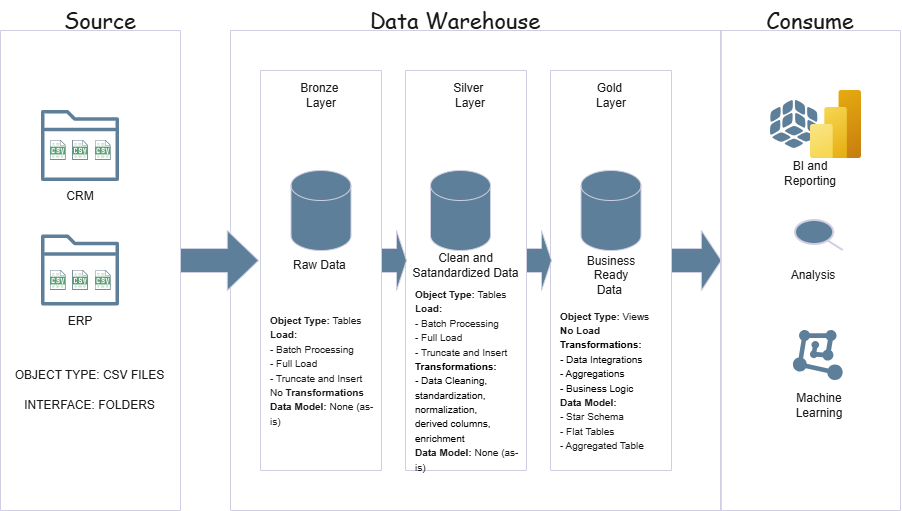

The diagram above was exported from draw.io. Its source (the exported page's mxGraphModel, read from the mxfile embedded in the PNG):
<mxGraphModel dx="1030" dy="570" grid="1" gridSize="10" guides="1" tooltips="1" connect="1" arrows="1" fold="1" page="1" pageScale="1" pageWidth="850" pageHeight="1100" math="0" shadow="0">
  <root>
    <mxCell id="0" />
    <mxCell id="1" parent="0" />
    <mxCell id="BsWZ8MXCDmzVJhXY638a-2" parent="1" style="swimlane;startSize=0;labelBackgroundColor=none;fillColor=#5D7F99;strokeColor=#D0CEE2;fontColor=#1A1A1A;" value="" vertex="1">
      <mxGeometry height="480" width="180" x="20" y="40" as="geometry" />
    </mxCell>
    <mxCell id="BsWZ8MXCDmzVJhXY638a-3" parent="BsWZ8MXCDmzVJhXY638a-2" style="sketch=0;outlineConnect=0;fontColor=#1A1A1A;fillColor=#5D7F99;strokeColor=none;dashed=0;verticalLabelPosition=bottom;verticalAlign=top;align=center;html=1;fontSize=12;fontStyle=0;aspect=fixed;pointerEvents=1;shape=mxgraph.aws4.folder;shadow=0;labelBackgroundColor=none;" value="" vertex="1">
      <mxGeometry height="71" width="78" x="41" y="80" as="geometry" />
    </mxCell>
    <mxCell id="BsWZ8MXCDmzVJhXY638a-5" parent="BsWZ8MXCDmzVJhXY638a-2" style="text;html=1;whiteSpace=wrap;strokeColor=none;fillColor=none;align=center;verticalAlign=middle;rounded=0;shadow=1;labelBackgroundColor=none;fontColor=#1A1A1A;" value="CRM" vertex="1">
      <mxGeometry height="30" width="60" x="50" y="151" as="geometry" />
    </mxCell>
    <mxCell id="BsWZ8MXCDmzVJhXY638a-7" parent="BsWZ8MXCDmzVJhXY638a-2" style="sketch=0;outlineConnect=0;fontColor=#1A1A1A;fillColor=#5D7F99;strokeColor=none;dashed=0;verticalLabelPosition=bottom;verticalAlign=top;align=center;html=1;fontSize=12;fontStyle=0;aspect=fixed;pointerEvents=1;shape=mxgraph.aws4.folder;shadow=0;labelBackgroundColor=none;" value="" vertex="1">
      <mxGeometry height="71" width="78" x="41" y="204.5" as="geometry" />
    </mxCell>
    <mxCell id="BsWZ8MXCDmzVJhXY638a-8" parent="BsWZ8MXCDmzVJhXY638a-2" style="text;html=1;whiteSpace=wrap;strokeColor=none;fillColor=none;align=center;verticalAlign=middle;rounded=0;shadow=1;labelBackgroundColor=none;fontColor=#1A1A1A;" value="ERP" vertex="1">
      <mxGeometry height="30" width="60" x="50" y="275.5" as="geometry" />
    </mxCell>
    <mxCell id="BsWZ8MXCDmzVJhXY638a-9" parent="BsWZ8MXCDmzVJhXY638a-2" style="shape=image;html=1;verticalAlign=top;verticalLabelPosition=bottom;labelBackgroundColor=none;imageAspect=0;aspect=fixed;image=https://icons.diagrams.net/assets/integration/1/CSV_File.svg;fillColor=#5D7F99;strokeColor=#D0CEE2;fontColor=#1A1A1A;" value="" vertex="1">
      <mxGeometry height="20" width="15.45" x="50" y="110" as="geometry" />
    </mxCell>
    <mxCell id="BsWZ8MXCDmzVJhXY638a-10" parent="BsWZ8MXCDmzVJhXY638a-2" style="shape=image;html=1;verticalAlign=top;verticalLabelPosition=bottom;labelBackgroundColor=none;imageAspect=0;aspect=fixed;image=https://icons.diagrams.net/assets/integration/1/CSV_File.svg;fillColor=#5D7F99;strokeColor=#D0CEE2;fontColor=#1A1A1A;" value="" vertex="1">
      <mxGeometry height="20" width="15.45" x="72.28" y="110" as="geometry" />
    </mxCell>
    <mxCell id="BsWZ8MXCDmzVJhXY638a-11" parent="BsWZ8MXCDmzVJhXY638a-2" style="shape=image;html=1;verticalAlign=top;verticalLabelPosition=bottom;labelBackgroundColor=none;imageAspect=0;aspect=fixed;image=https://icons.diagrams.net/assets/integration/1/CSV_File.svg;fillColor=#5D7F99;strokeColor=#D0CEE2;fontColor=#1A1A1A;" value="" vertex="1">
      <mxGeometry height="20" width="15.45" x="95" y="110" as="geometry" />
    </mxCell>
    <mxCell id="BsWZ8MXCDmzVJhXY638a-12" parent="BsWZ8MXCDmzVJhXY638a-2" style="shape=image;html=1;verticalAlign=top;verticalLabelPosition=bottom;labelBackgroundColor=none;imageAspect=0;aspect=fixed;image=https://icons.diagrams.net/assets/integration/1/CSV_File.svg;fillColor=#5D7F99;strokeColor=#D0CEE2;fontColor=#1A1A1A;" value="" vertex="1">
      <mxGeometry height="20" width="15.45" x="50" y="240" as="geometry" />
    </mxCell>
    <mxCell id="BsWZ8MXCDmzVJhXY638a-15" parent="BsWZ8MXCDmzVJhXY638a-2" style="shape=image;html=1;verticalAlign=top;verticalLabelPosition=bottom;labelBackgroundColor=none;imageAspect=0;aspect=fixed;image=https://icons.diagrams.net/assets/integration/1/CSV_File.svg;fillColor=#5D7F99;strokeColor=#D0CEE2;fontColor=#1A1A1A;" value="" vertex="1">
      <mxGeometry height="20" width="15.45" x="72.28" y="240" as="geometry" />
    </mxCell>
    <mxCell id="BsWZ8MXCDmzVJhXY638a-16" parent="BsWZ8MXCDmzVJhXY638a-2" style="shape=image;html=1;verticalAlign=top;verticalLabelPosition=bottom;labelBackgroundColor=none;imageAspect=0;aspect=fixed;image=https://icons.diagrams.net/assets/integration/1/CSV_File.svg;fillColor=#5D7F99;strokeColor=#D0CEE2;fontColor=#1A1A1A;" value="" vertex="1">
      <mxGeometry height="20" width="15.45" x="95" y="240" as="geometry" />
    </mxCell>
    <mxCell id="BsWZ8MXCDmzVJhXY638a-17" parent="BsWZ8MXCDmzVJhXY638a-2" style="text;html=1;whiteSpace=wrap;strokeColor=none;fillColor=none;align=center;verticalAlign=middle;rounded=0;labelBackgroundColor=none;fontColor=#1A1A1A;" value="OBJECT TYPE: CSV FILES" vertex="1">
      <mxGeometry height="30" width="179" y="330" as="geometry" />
    </mxCell>
    <mxCell id="BsWZ8MXCDmzVJhXY638a-18" parent="BsWZ8MXCDmzVJhXY638a-2" style="text;html=1;whiteSpace=wrap;strokeColor=none;fillColor=none;align=center;verticalAlign=middle;rounded=0;labelBackgroundColor=none;fontColor=#1A1A1A;" value="INTERFACE: FOLDERS" vertex="1">
      <mxGeometry height="30" width="179" y="360" as="geometry" />
    </mxCell>
    <mxCell id="BsWZ8MXCDmzVJhXY638a-4" parent="1" style="text;html=1;whiteSpace=wrap;strokeColor=none;fillColor=none;align=center;verticalAlign=top;rounded=0;fontFamily=Comic Sans MS;labelBackgroundColor=none;fontColor=#1A1A1A;" value="&lt;font style=&quot;font-size: 22px;&quot;&gt;Source&lt;/font&gt;" vertex="1">
      <mxGeometry height="30" width="60" x="90" y="10" as="geometry" />
    </mxCell>
    <mxCell id="BsWZ8MXCDmzVJhXY638a-19" parent="1" style="swimlane;startSize=0;labelBackgroundColor=none;fillColor=#5D7F99;strokeColor=#D0CEE2;fontColor=#1A1A1A;" value="" vertex="1">
      <mxGeometry height="480" width="490.8" x="250" y="40" as="geometry" />
    </mxCell>
    <mxCell id="BsWZ8MXCDmzVJhXY638a-23" parent="BsWZ8MXCDmzVJhXY638a-19" style="swimlane;startSize=0;labelBackgroundColor=none;fillColor=#5D7F99;strokeColor=#D0CEE2;fontColor=#1A1A1A;" value="" vertex="1">
      <mxGeometry height="400" width="121" x="30" y="40" as="geometry" />
    </mxCell>
    <mxCell id="BsWZ8MXCDmzVJhXY638a-26" parent="BsWZ8MXCDmzVJhXY638a-23" style="text;html=1;whiteSpace=wrap;strokeColor=none;fillColor=none;align=center;verticalAlign=middle;rounded=0;labelBackgroundColor=none;fontColor=#1A1A1A;" value="Bronze&amp;nbsp;&lt;div&gt;Layer&lt;/div&gt;" vertex="1">
      <mxGeometry height="30" width="60" x="30.5" y="10" as="geometry" />
    </mxCell>
    <mxCell id="BsWZ8MXCDmzVJhXY638a-29" parent="BsWZ8MXCDmzVJhXY638a-23" style="shape=cylinder3;whiteSpace=wrap;html=1;boundedLbl=1;backgroundOutline=1;size=15;labelBackgroundColor=none;fontColor=#1A1A1A;noLabel=1;fillColor=#5D7F99;strokeColor=#D0CEE2;" value="" vertex="1">
      <mxGeometry height="80" width="60" x="30.5" y="100" as="geometry" />
    </mxCell>
    <mxCell id="BsWZ8MXCDmzVJhXY638a-40" parent="BsWZ8MXCDmzVJhXY638a-23" style="text;html=1;whiteSpace=wrap;strokeColor=none;fillColor=none;align=center;verticalAlign=middle;rounded=0;labelBackgroundColor=none;fontColor=#1A1A1A;" value="Raw Data&amp;nbsp;" vertex="1">
      <mxGeometry height="30" width="60" x="30.5" y="180" as="geometry" />
    </mxCell>
    <mxCell id="BsWZ8MXCDmzVJhXY638a-71" parent="BsWZ8MXCDmzVJhXY638a-23" style="text;html=1;whiteSpace=wrap;strokeColor=none;fillColor=none;align=left;verticalAlign=middle;rounded=0;labelBackgroundColor=none;fontColor=#1A1A1A;" value="&lt;font style=&quot;font-size: 10px;&quot;&gt;&lt;b&gt;&lt;font style=&quot;&quot;&gt;Object Type:&lt;/font&gt;&lt;/b&gt; &lt;font style=&quot;&quot;&gt;Tables&lt;/font&gt;&lt;/font&gt;&lt;div style=&quot;&quot;&gt;&lt;font style=&quot;font-size: 10px;&quot;&gt;&lt;b&gt;Load:&lt;/b&gt;&lt;/font&gt;&lt;/div&gt;&lt;div&gt;&lt;font style=&quot;font-size: 10px;&quot;&gt;- Batch Processing&lt;/font&gt;&lt;/div&gt;&lt;div&gt;&lt;font style=&quot;font-size: 10px;&quot;&gt;- Full Load&lt;/font&gt;&lt;/div&gt;&lt;div&gt;&lt;font style=&quot;font-size: 10px;&quot;&gt;- Truncate and Insert&lt;/font&gt;&lt;/div&gt;&lt;div&gt;&lt;span style=&quot;font-size: 10px;&quot;&gt;No&lt;b&gt; Transformations&lt;/b&gt;&lt;/span&gt;&lt;/div&gt;&lt;div&gt;&lt;span style=&quot;font-size: 10px;&quot;&gt;&lt;b&gt;Data Model:&lt;/b&gt; None (as-is)&lt;/span&gt;&lt;/div&gt;" vertex="1">
      <mxGeometry height="160" width="106" x="7.5" y="220" as="geometry" />
    </mxCell>
    <mxCell id="BsWZ8MXCDmzVJhXY638a-24" parent="BsWZ8MXCDmzVJhXY638a-19" style="swimlane;startSize=0;labelBackgroundColor=none;fillColor=#5D7F99;strokeColor=#D0CEE2;fontColor=#1A1A1A;" value="" vertex="1">
      <mxGeometry height="400" width="121" x="175" y="40" as="geometry" />
    </mxCell>
    <mxCell id="BsWZ8MXCDmzVJhXY638a-27" parent="BsWZ8MXCDmzVJhXY638a-24" style="text;html=1;whiteSpace=wrap;strokeColor=none;fillColor=none;align=center;verticalAlign=middle;rounded=0;labelBackgroundColor=none;fontColor=#1A1A1A;" value="Silver&amp;nbsp;&lt;div&gt;Layer&lt;/div&gt;" vertex="1">
      <mxGeometry height="30" width="60" x="35" y="10" as="geometry" />
    </mxCell>
    <mxCell id="BsWZ8MXCDmzVJhXY638a-38" parent="BsWZ8MXCDmzVJhXY638a-24" style="shape=cylinder3;whiteSpace=wrap;html=1;boundedLbl=1;backgroundOutline=1;size=15;labelBackgroundColor=none;fillColor=#5D7F99;strokeColor=#D0CEE2;fontColor=#1A1A1A;" value="" vertex="1">
      <mxGeometry height="80" width="60" x="25" y="100" as="geometry" />
    </mxCell>
    <mxCell id="BsWZ8MXCDmzVJhXY638a-41" parent="BsWZ8MXCDmzVJhXY638a-24" style="text;html=1;whiteSpace=wrap;strokeColor=none;fillColor=none;align=center;verticalAlign=middle;rounded=0;labelBackgroundColor=none;fontColor=#1A1A1A;" value="Clean and Satandardized Data" vertex="1">
      <mxGeometry height="30" width="121" y="180" as="geometry" />
    </mxCell>
    <mxCell id="BsWZ8MXCDmzVJhXY638a-72" parent="BsWZ8MXCDmzVJhXY638a-24" style="text;html=1;whiteSpace=wrap;strokeColor=none;fillColor=none;align=left;verticalAlign=middle;rounded=0;labelBackgroundColor=none;fontColor=#1A1A1A;" value="&lt;font style=&quot;font-size: 10px;&quot;&gt;&lt;b&gt;&lt;font style=&quot;&quot;&gt;Object Type:&lt;/font&gt;&lt;/b&gt; &lt;font style=&quot;&quot;&gt;Tables&lt;/font&gt;&lt;/font&gt;&lt;div style=&quot;&quot;&gt;&lt;font style=&quot;font-size: 10px;&quot;&gt;&lt;b&gt;Load:&lt;/b&gt;&lt;/font&gt;&lt;/div&gt;&lt;div&gt;&lt;font style=&quot;font-size: 10px;&quot;&gt;- Batch Processing&lt;/font&gt;&lt;/div&gt;&lt;div&gt;&lt;font style=&quot;font-size: 10px;&quot;&gt;- Full Load&lt;/font&gt;&lt;/div&gt;&lt;div&gt;&lt;font style=&quot;font-size: 10px;&quot;&gt;- Truncate and Insert&lt;/font&gt;&lt;/div&gt;&lt;div&gt;&lt;b style=&quot;font-size: 10px; background-color: transparent; color: light-dark(rgb(0, 0, 0), rgb(255, 255, 255));&quot;&gt;Transformations:&lt;/b&gt;&lt;/div&gt;&lt;div&gt;&lt;b style=&quot;font-size: 10px; background-color: transparent; color: light-dark(rgb(0, 0, 0), rgb(255, 255, 255));&quot;&gt;- &lt;/b&gt;&lt;span style=&quot;font-size: 10px; background-color: transparent; color: light-dark(rgb(0, 0, 0), rgb(255, 255, 255));&quot;&gt;Data Cleaning, standardization,&lt;/span&gt;&lt;/div&gt;&lt;div&gt;&lt;span style=&quot;font-size: 10px; background-color: transparent; color: light-dark(rgb(0, 0, 0), rgb(255, 255, 255));&quot;&gt;normalization,&lt;/span&gt;&lt;/div&gt;&lt;div&gt;&lt;span style=&quot;font-size: 10px; background-color: transparent; color: light-dark(rgb(0, 0, 0), rgb(255, 255, 255));&quot;&gt;derived columns,&lt;/span&gt;&lt;/div&gt;&lt;div&gt;&lt;span style=&quot;font-size: 10px; background-color: transparent; color: light-dark(rgb(0, 0, 0), rgb(255, 255, 255));&quot;&gt;enrichment&lt;/span&gt;&lt;/div&gt;&lt;div&gt;&lt;span style=&quot;font-size: 10px;&quot;&gt;&lt;b&gt;Data Model:&lt;/b&gt; None (as-is)&lt;/span&gt;&lt;/div&gt;" vertex="1">
      <mxGeometry height="160" width="106" x="7.5" y="230" as="geometry" />
    </mxCell>
    <mxCell id="BsWZ8MXCDmzVJhXY638a-25" parent="BsWZ8MXCDmzVJhXY638a-19" style="swimlane;startSize=0;labelBackgroundColor=none;fillColor=#5D7F99;strokeColor=#D0CEE2;fontColor=#1A1A1A;" value="" vertex="1">
      <mxGeometry height="400" width="121" x="320" y="40" as="geometry" />
    </mxCell>
    <mxCell id="BsWZ8MXCDmzVJhXY638a-28" parent="BsWZ8MXCDmzVJhXY638a-25" style="text;html=1;whiteSpace=wrap;strokeColor=none;fillColor=none;align=center;verticalAlign=middle;rounded=0;labelBackgroundColor=none;fontColor=#1A1A1A;" value="Gold&amp;nbsp;&lt;div&gt;Layer&lt;/div&gt;" vertex="1">
      <mxGeometry height="30" width="60" x="30.5" y="10" as="geometry" />
    </mxCell>
    <mxCell id="BsWZ8MXCDmzVJhXY638a-39" parent="BsWZ8MXCDmzVJhXY638a-25" style="shape=cylinder3;whiteSpace=wrap;html=1;boundedLbl=1;backgroundOutline=1;size=15;labelBackgroundColor=none;fillColor=#5D7F99;strokeColor=#D0CEE2;fontColor=#1A1A1A;" value="" vertex="1">
      <mxGeometry height="80" width="60" x="30.5" y="100" as="geometry" />
    </mxCell>
    <mxCell id="BsWZ8MXCDmzVJhXY638a-42" parent="BsWZ8MXCDmzVJhXY638a-25" style="text;html=1;whiteSpace=wrap;strokeColor=none;fillColor=none;align=center;verticalAlign=middle;rounded=0;labelBackgroundColor=none;fontColor=#1A1A1A;" value="Business Ready Data&amp;nbsp;" vertex="1">
      <mxGeometry height="30" width="60" x="30.5" y="190" as="geometry" />
    </mxCell>
    <mxCell id="BsWZ8MXCDmzVJhXY638a-73" parent="BsWZ8MXCDmzVJhXY638a-25" style="text;html=1;whiteSpace=wrap;strokeColor=none;fillColor=none;align=left;verticalAlign=middle;rounded=0;labelBackgroundColor=none;fontColor=#1A1A1A;" value="&lt;font style=&quot;font-size: 10px;&quot;&gt;&lt;b&gt;&lt;font style=&quot;&quot;&gt;Object Type:&lt;/font&gt;&lt;/b&gt;&amp;nbsp;Views&lt;/font&gt;&lt;div style=&quot;&quot;&gt;&lt;font style=&quot;font-size: 10px;&quot;&gt;&lt;b&gt;No Load&lt;/b&gt;&lt;/font&gt;&lt;/div&gt;&lt;div&gt;&lt;b style=&quot;font-size: 10px; background-color: transparent; color: light-dark(rgb(0, 0, 0), rgb(255, 255, 255));&quot;&gt;Transformations:&lt;/b&gt;&lt;/div&gt;&lt;div&gt;&lt;b style=&quot;font-size: 10px; background-color: transparent; color: light-dark(rgb(0, 0, 0), rgb(255, 255, 255));&quot;&gt;- &lt;/b&gt;&lt;span style=&quot;font-size: 10px; background-color: transparent; color: light-dark(rgb(0, 0, 0), rgb(255, 255, 255));&quot;&gt;Data Integrations&lt;/span&gt;&lt;/div&gt;&lt;div&gt;&lt;span style=&quot;font-size: 10px; background-color: transparent; color: light-dark(rgb(0, 0, 0), rgb(255, 255, 255));&quot;&gt;- Aggregations&lt;/span&gt;&lt;/div&gt;&lt;div&gt;&lt;span style=&quot;font-size: 10px; background-color: transparent; color: light-dark(rgb(0, 0, 0), rgb(255, 255, 255));&quot;&gt;- Business Logic&lt;/span&gt;&lt;/div&gt;&lt;div&gt;&lt;span style=&quot;font-size: 10px;&quot;&gt;&lt;b&gt;Data Model:&lt;/b&gt;&lt;/span&gt;&lt;/div&gt;&lt;div&gt;&lt;span style=&quot;font-size: 10px;&quot;&gt;&lt;b&gt;- &lt;/b&gt;Star Schema&lt;/span&gt;&lt;/div&gt;&lt;div&gt;&lt;span style=&quot;font-size: 10px;&quot;&gt;- Flat Tables&lt;/span&gt;&lt;/div&gt;&lt;div&gt;&lt;span style=&quot;font-size: 10px;&quot;&gt;- Aggregated Table&lt;/span&gt;&lt;/div&gt;" vertex="1">
      <mxGeometry height="160" width="106" x="7.5" y="230" as="geometry" />
    </mxCell>
    <mxCell id="BsWZ8MXCDmzVJhXY638a-43" parent="BsWZ8MXCDmzVJhXY638a-19" style="shape=singleArrow;whiteSpace=wrap;html=1;arrowWidth=0.4;arrowSize=0.4;fontStyle=1;startSize=0;labelBackgroundColor=none;fillColor=#5D7F99;strokeColor=#D0CEE2;fontColor=#1A1A1A;" value="" vertex="1">
      <mxGeometry height="60" width="25" x="151" y="200" as="geometry" />
    </mxCell>
    <mxCell id="BsWZ8MXCDmzVJhXY638a-44" parent="BsWZ8MXCDmzVJhXY638a-19" style="shape=singleArrow;whiteSpace=wrap;html=1;arrowWidth=0.4;arrowSize=0.4;fontStyle=1;startSize=0;labelBackgroundColor=none;fillColor=#5D7F99;strokeColor=#D0CEE2;fontColor=#1A1A1A;" value="" vertex="1">
      <mxGeometry height="60" width="25" x="296" y="200" as="geometry" />
    </mxCell>
    <mxCell id="BsWZ8MXCDmzVJhXY638a-70" parent="BsWZ8MXCDmzVJhXY638a-19" style="shape=singleArrow;whiteSpace=wrap;html=1;arrowWidth=0.4;arrowSize=0.4;fontStyle=1;startSize=0;labelBackgroundColor=none;fillColor=#5D7F99;strokeColor=#D0CEE2;fontColor=#1A1A1A;" value="" vertex="1">
      <mxGeometry height="60" width="49.8" x="441" y="200" as="geometry" />
    </mxCell>
    <mxCell id="BsWZ8MXCDmzVJhXY638a-20" parent="1" style="text;html=1;whiteSpace=wrap;strokeColor=none;fillColor=none;align=center;verticalAlign=top;rounded=0;fontFamily=Comic Sans MS;labelBackgroundColor=none;fontColor=#1A1A1A;" value="&lt;span style=&quot;font-size: 22px;&quot;&gt;Data Warehouse&lt;/span&gt;" vertex="1">
      <mxGeometry height="30" width="180" x="385" y="10" as="geometry" />
    </mxCell>
    <mxCell id="BsWZ8MXCDmzVJhXY638a-21" parent="1" style="shape=singleArrow;whiteSpace=wrap;html=1;arrowWidth=0.4;arrowSize=0.4;fontStyle=1;startSize=0;labelBackgroundColor=none;fillColor=#5D7F99;strokeColor=#D0CEE2;fontColor=#1A1A1A;" value="" vertex="1">
      <mxGeometry height="60" width="78" x="200" y="240" as="geometry" />
    </mxCell>
    <mxCell id="BsWZ8MXCDmzVJhXY638a-45" parent="1" style="swimlane;startSize=0;labelBackgroundColor=none;fillColor=#5D7F99;strokeColor=#D0CEE2;fontColor=#1A1A1A;" value="" vertex="1">
      <mxGeometry height="480" width="180" x="740" y="40" as="geometry" />
    </mxCell>
    <mxCell id="BsWZ8MXCDmzVJhXY638a-60" parent="BsWZ8MXCDmzVJhXY638a-45" style="points=[];aspect=fixed;html=1;align=center;shadow=0;dashed=0;fillColor=#5D7F99;strokeColor=none;shape=mxgraph.alibaba_cloud.quickbi;labelBackgroundColor=none;fontColor=#1A1A1A;" value="" vertex="1">
      <mxGeometry height="48" width="47.7" x="50" y="70" as="geometry" />
    </mxCell>
    <mxCell id="BsWZ8MXCDmzVJhXY638a-59" parent="BsWZ8MXCDmzVJhXY638a-45" style="image;aspect=fixed;html=1;points=[];align=center;fontSize=12;image=img/lib/azure2/analytics/Power_BI_Embedded.svg;labelBackgroundColor=none;fillColor=#5D7F99;strokeColor=#D0CEE2;fontColor=#1A1A1A;" value="" vertex="1">
      <mxGeometry height="68" width="51" x="90" y="60" as="geometry" />
    </mxCell>
    <mxCell id="BsWZ8MXCDmzVJhXY638a-64" parent="BsWZ8MXCDmzVJhXY638a-45" style="html=1;verticalLabelPosition=bottom;align=center;labelBackgroundColor=none;verticalAlign=top;strokeWidth=2;strokeColor=#D0CEE2;shadow=0;dashed=0;shape=mxgraph.ios7.icons.looking_glass;fillColor=#5D7F99;fontColor=#1A1A1A;" value="" vertex="1">
      <mxGeometry height="30" width="47.7" x="75" y="190" as="geometry" />
    </mxCell>
    <mxCell id="BsWZ8MXCDmzVJhXY638a-66" parent="BsWZ8MXCDmzVJhXY638a-45" style="points=[];aspect=fixed;html=1;align=center;shadow=0;dashed=0;fillColor=#5D7F99;strokeColor=none;shape=mxgraph.alibaba_cloud.machine_learning;labelBackgroundColor=none;fontColor=#1A1A1A;" value="" vertex="1">
      <mxGeometry height="50.099999999999994" width="49.8" x="72.89999999999998" y="300" as="geometry" />
    </mxCell>
    <mxCell id="BsWZ8MXCDmzVJhXY638a-67" parent="BsWZ8MXCDmzVJhXY638a-45" style="text;html=1;whiteSpace=wrap;strokeColor=none;fillColor=none;align=center;verticalAlign=middle;rounded=0;labelBackgroundColor=none;fontColor=#1A1A1A;" value="BI and Reporting" vertex="1">
      <mxGeometry height="30" width="78" x="51" y="128" as="geometry" />
    </mxCell>
    <mxCell id="BsWZ8MXCDmzVJhXY638a-68" parent="BsWZ8MXCDmzVJhXY638a-45" style="text;html=1;whiteSpace=wrap;strokeColor=none;fillColor=none;align=center;verticalAlign=middle;rounded=0;labelBackgroundColor=none;fontColor=#1A1A1A;" value="Analysis" vertex="1">
      <mxGeometry height="30" width="60" x="62.700000000000045" y="230" as="geometry" />
    </mxCell>
    <mxCell id="BsWZ8MXCDmzVJhXY638a-69" parent="BsWZ8MXCDmzVJhXY638a-45" style="text;html=1;whiteSpace=wrap;strokeColor=none;fillColor=none;align=center;verticalAlign=middle;rounded=0;labelBackgroundColor=none;fontColor=#1A1A1A;" value="Machine Learning" vertex="1">
      <mxGeometry height="30" width="60" x="69" y="360" as="geometry" />
    </mxCell>
    <mxCell id="BsWZ8MXCDmzVJhXY638a-58" parent="1" style="text;html=1;whiteSpace=wrap;strokeColor=none;fillColor=none;align=center;verticalAlign=top;rounded=0;fontFamily=Comic Sans MS;labelBackgroundColor=none;fontColor=#1A1A1A;" value="&lt;span style=&quot;font-size: 22px;&quot;&gt;Consume&lt;/span&gt;" vertex="1">
      <mxGeometry height="30" width="180" x="740" y="10" as="geometry" />
    </mxCell>
  </root>
</mxGraphModel>